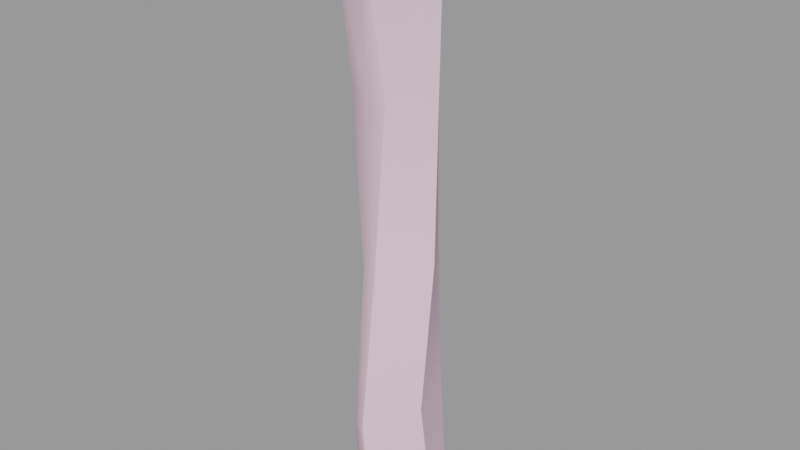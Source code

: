 # Source: barbfence002_reference.blend  (saved by Blender 2.92.15; exported with 4.5.12 LTS)
import bpy
from mathutils import Matrix  # noqa: F401  (used for matrix-valued properties, if any)

bpy.ops.wm.read_factory_settings(use_empty=True)
scene = bpy.context.scene
scene.name = 'barbfence002_reference.qc'

# ---- collections
col_barbfence002_reference = bpy.data.collections.new('barbfence002_reference'); scene.collection.children.link(col_barbfence002_reference)

# ---- materials (node trees are filled in below, after node groups)
mat_barbfence001 = bpy.data.materials.new('barbfence001')
mat_barbfence001.use_transparent_shadow = False
mat_barbfence001.diffuse_color = (0.8472, 0.6002, 0.7195, 1.0)

# ---- material node trees

# ---- meshes
me_barbfence002_reference = bpy.data.meshes.new('barbfence002_reference')
me_barbfence002_reference.from_pydata([(-0.09237, -2.693, 65.03), (-0.09477, -3.115, 65.0), (0.2231, -3.079, 64.72), (0.5635, -4.382, 56.95), (-0.5674, -3.239, 45.64), (0.9127, -2.751, 46.33), (-0.5388, -4.336, 57.43), (0.1771, -4.885, -1.9e-05), (-0.1253, -4.951, 4.604), (-1.4, -4.448, -1.9e-05), (-1.688, -4.421, 4.5), (-3.245, 0.5097, -1.9e-05), (-3.565, 1.089, 4.344), (-3.796, 1.896, 9.833), (-2.081, -4.412, 10.51), (-4.096, 1.564, 28.62), (-1.544, -3.277, 28.31), (-4.833, -0.8136, 45.74), (-5.489, -1.588, 57.65), (-0.6908, -4.521, 62.49), (0.5336, -4.501, 61.89), (-5.568, -1.651, 62.92), (-0.5213, -5.036, 10.65), (0.1336, -3.587, 28.32), (3.766, 1.383, 63.57), (-0.6236, -4.074, 63.19), (-3.393, -2.049, 63.54), (-2.755, 3.501, 63.53), (-1.331, 1.116, 64.07), (-0.8058, 4.14, 63.68), (1.513, -1.055, 63.88), (-1.708, 4.683, 46.05), (-0.6787, 5.184, 30.45), (-3.394, 3.98, 45.95), (1.233, 5.001, 30.54), (0.8181, 4.758, 13.97), (2.62, 4.072, 14.12), (2.952, 4.306, 6.5), (1.158, 4.911, 6.396), (1.536, 5.094, -1.9e-05), (3.334, 4.554, -1.9e-05), (6.169, -1.337, -1.9e-05), (5.618, -1.801, 6.396), (5.055, -2.287, 13.9), (4.61, 0.1139, 29.67), (3.175, 2.226, 45.59), (3.974, 1.439, 57.25), (4.296, 0.9049, 62.35), (-0.2301, -3.488, 64.74), (-0.5583, -3.086, 65.07), (-0.2139, -3.246, 64.79), (-0.3559, -3.072, 64.93), (0.1832, -3.051, 64.62), (-0.03516, -3.057, 64.74), (-0.7548, -2.593, 63.55), (-0.9335, -2.781, 63.6), (-1.047, -2.664, 63.35), (-0.856, -2.481, 63.36), (-0.4895, -3.113, 65.15), (-2.965, 2.754, -1.9e-05), (-3.341, 2.446, 4.448), (-3.244, 3.621, 58.28), (-0.1741, -3.499, 64.84), (3.368, 2.075, 58.18), (-1.406, 4.329, 58.4), (-1.028, -2.306, 63.46), (-0.8968, -2.419, 63.69), (-0.1771, -2.884, 64.88), (-0.1451, -2.65, 64.95), (-1.22, -2.49, 63.45), (-1.075, -2.608, 63.74)], [], [(0, 1, 2), (3, 4, 5), (3, 6, 4), (7, 8, 9), (9, 8, 10), (11, 9, 10), (12, 11, 10), (10, 13, 12), (14, 13, 10), (13, 14, 15), (15, 14, 16), (16, 17, 15), (4, 17, 16), (18, 17, 4), (6, 18, 4), (6, 19, 18), (6, 3, 19), (3, 20, 19), (21, 18, 19), (10, 8, 14), (8, 22, 14), (14, 22, 16), (16, 22, 23), (23, 4, 16), (5, 4, 23), (19, 24, 25), (19, 25, 21), (26, 21, 25), (21, 26, 27), (28, 27, 26), (27, 28, 29), (28, 30, 29), (24, 29, 30), (25, 24, 30), (26, 25, 30), (28, 26, 30), (31, 32, 33), (34, 32, 31), (32, 34, 35), (36, 35, 34), (36, 37, 35), (35, 37, 38), (39, 38, 37), (40, 39, 37), (8, 7, 41), (42, 8, 41), (42, 22, 8), (43, 22, 42), (22, 43, 23), (23, 43, 44), (23, 44, 5), (44, 45, 5), (45, 46, 5), (5, 46, 3), (46, 47, 3), (47, 20, 3), (48, 49, 50), (49, 51, 50), (52, 48, 53), (50, 53, 48), (54, 53, 55), (53, 50, 55), (55, 56, 54), (56, 57, 54), (58, 1, 0), (11, 12, 59), (12, 60, 59), (38, 59, 60), (60, 13, 38), (35, 38, 13), (35, 13, 32), (15, 32, 13), (15, 17, 32), (33, 32, 17), (17, 18, 33), (61, 33, 18), (18, 21, 61), (27, 61, 21), (12, 13, 60), (39, 59, 38), (62, 1, 58), (24, 63, 29), (64, 29, 63), (63, 31, 64), (45, 31, 63), (31, 45, 34), (44, 34, 45), (34, 44, 36), (44, 43, 36), (36, 43, 37), (37, 43, 42), (42, 41, 37), (41, 40, 37), (29, 64, 27), (27, 64, 61), (64, 31, 61), (33, 61, 31), (45, 63, 46), (46, 63, 47), (24, 47, 63), (2, 1, 62), (19, 20, 24), (47, 24, 20), (65, 66, 57), (66, 54, 57), (66, 67, 54), (54, 67, 53), (49, 68, 51), (67, 51, 68), (68, 52, 67), (53, 67, 52), (69, 56, 70), (70, 56, 55), (50, 51, 55), (55, 51, 70), (70, 66, 69), (66, 65, 69), (51, 67, 70), (70, 67, 66), (49, 48, 58), (48, 62, 58), (48, 52, 62), (2, 62, 52), (52, 68, 2), (0, 2, 68), (68, 49, 0), (49, 58, 0)])
me_barbfence002_reference.polygons.foreach_set('use_smooth', [True] * 127)
_k = set([(0, 1), (0, 2), (0, 58), (0, 68), (1, 2), (1, 58), (1, 62), (2, 52), (2, 62), (3, 5), (3, 6), (3, 20), (4, 5), (5, 23), (7, 8), (8, 22), (8, 41), (11, 12), (12, 13), (13, 15), (15, 17), (17, 18), (18, 21), (19, 20), (19, 21), (20, 47), (21, 27), (22, 23), (24, 29), (24, 47), (24, 63), (27, 29), (27, 61), (29, 64), (31, 34), (31, 64), (32, 33), (32, 35), (33, 61), (34, 36), (35, 38), (36, 37), (37, 39), (37, 40), (38, 39), (41, 42), (42, 43), (43, 44), (44, 45), (45, 46), (45, 63), (46, 47), (48, 49), (48, 50), (48, 52), (48, 62), (49, 51), (49, 58), (49, 68), (50, 51), (50, 53), (50, 55), (51, 67), (51, 70), (52, 53), (52, 68), (53, 54), (53, 67), (54, 55), (54, 57), (54, 66), (55, 56), (55, 70), (56, 70), (58, 62), (65, 66), (66, 67), (66, 69), (66, 70), (67, 68), (69, 70)])
me_barbfence002_reference.attributes.new('sharp_edge', 'BOOLEAN', 'EDGE').data.foreach_set('value', [ (min(e.vertices), max(e.vertices)) in _k for e in me_barbfence002_reference.edges])
_uv = me_barbfence002_reference.uv_layers.new(name='UVMap')
_uv.uv.foreach_set('vector', [0.5965, 0.07105, 0.5979, 0.09041, 0.5786, 0.09183, 0.6814, 0.8623, 0.6655, 0.7193, 0.6891, 0.7281, 0.6814, 0.8623, 0.669, 0.8684, 0.6655, 0.7193, 0.71, 0.1426, 0.707, 0.2008, 0.6931, 0.1426, 0.6931, 0.1426, 0.707, 0.2008, 0.6903, 0.1995, 0.6261, 0.1426, 0.6931, 0.1426, 0.6903, 0.1995, 0.6194, 0.1975, 0.6261, 0.1426, 0.6903, 0.1995, 0.6903, 0.1995, 0.6111, 0.2669, 0.6194, 0.1975, 0.6867, 0.2754, 0.6111, 0.2669, 0.6903, 0.1995, 0.6111, 0.2669, 0.6867, 0.2754, 0.6073, 0.5043, 0.6073, 0.5043, 0.6867, 0.2754, 0.6776, 0.5004, 0.6776, 0.5004, 0.6081, 0.7207, 0.6073, 0.5043, 0.6655, 0.7193, 0.6081, 0.7207, 0.6776, 0.5004, 0.6135, 0.8712, 0.6081, 0.7207, 0.6655, 0.7193, 0.669, 0.8684, 0.6135, 0.8712, 0.6655, 0.7193, 0.669, 0.8684, 0.6677, 0.9324, 0.6135, 0.8712, 0.669, 0.8684, 0.6814, 0.8623, 0.6677, 0.9324, 0.6814, 0.8623, 0.681, 0.9247, 0.6677, 0.9324, 0.6138, 0.9378, 0.6135, 0.8712, 0.6677, 0.9324, 0.6903, 0.1995, 0.707, 0.2008, 0.6867, 0.2754, 0.707, 0.2008, 0.7032, 0.2772, 0.6867, 0.2754, 0.6867, 0.2754, 0.7032, 0.2772, 0.6776, 0.5004, 0.6776, 0.5004, 0.7032, 0.2772, 0.7006, 0.5005, 0.7006, 0.5005, 0.6655, 0.7193, 0.6776, 0.5004, 0.6891, 0.7281, 0.6655, 0.7193, 0.7006, 0.5005, 0.4782, 0.2571, 0.4078, 0.3558, 0.4588, 0.2593, 0.4782, 0.2571, 0.4588, 0.2593, 0.388, 0.1982, 0.4104, 0.2302, 0.388, 0.1982, 0.4588, 0.2593, 0.388, 0.1982, 0.4104, 0.2302, 0.3225, 0.2681, 0.371, 0.2774, 0.3225, 0.2681, 0.4104, 0.2302, 0.3225, 0.2681, 0.371, 0.2774, 0.3265, 0.3005, 0.371, 0.2774, 0.4205, 0.3072, 0.3265, 0.3005, 0.4078, 0.3558, 0.3265, 0.3005, 0.4205, 0.3072, 0.4588, 0.2593, 0.4078, 0.3558, 0.4205, 0.3072, 0.4104, 0.2302, 0.4588, 0.2593, 0.4205, 0.3072, 0.371, 0.2774, 0.4104, 0.2302, 0.4205, 0.3072, 0.857, 0.7246, 0.8703, 0.5275, 0.8744, 0.7233, 0.8514, 0.5286, 0.8703, 0.5275, 0.857, 0.7246, 0.8703, 0.5275, 0.8514, 0.5286, 0.8636, 0.3192, 0.8427, 0.321, 0.8636, 0.3192, 0.8514, 0.5286, 0.8427, 0.321, 0.841, 0.2247, 0.8636, 0.3192, 0.8636, 0.3192, 0.841, 0.2247, 0.8604, 0.2234, 0.857, 0.1426, 0.8604, 0.2234, 0.841, 0.2247, 0.8392, 0.1426, 0.857, 0.1426, 0.841, 0.2247, 0.707, 0.2008, 0.71, 0.1426, 0.7783, 0.1426, 0.7732, 0.2234, 0.707, 0.2008, 0.7783, 0.1426, 0.7732, 0.2234, 0.7032, 0.2772, 0.707, 0.2008, 0.767, 0.3182, 0.7032, 0.2772, 0.7732, 0.2234, 0.7032, 0.2772, 0.767, 0.3182, 0.7006, 0.5005, 0.7006, 0.5005, 0.767, 0.3182, 0.7823, 0.5175, 0.7006, 0.5005, 0.7823, 0.5175, 0.6891, 0.7281, 0.7823, 0.5175, 0.7897, 0.7188, 0.6891, 0.7281, 0.7897, 0.7188, 0.7753, 0.8661, 0.6891, 0.7281, 0.6891, 0.7281, 0.7753, 0.8661, 0.6814, 0.8623, 0.7753, 0.8661, 0.7677, 0.9305, 0.6814, 0.8623, 0.7677, 0.9305, 0.681, 0.9247, 0.6814, 0.8623, 0.5966, 0.06974, 0.5787, 0.04896, 0.5974, 0.05875, 0.5787, 0.04896, 0.5897, 0.04977, 0.5974, 0.05875, 0.6174, 0.05181, 0.5966, 0.06974, 0.6064, 0.051, 0.5974, 0.05875, 0.6064, 0.051, 0.5966, 0.06974, 0.5711, 0.0722, 0.431, 0.07226, 0.5712, 0.06465, 0.431, 0.07226, 0.431, 0.06447, 0.5712, 0.06465, 0.4338, 0.0993, 0.5701, 0.09856, 0.4319, 0.1075, 0.5701, 0.09856, 0.5705, 0.107, 0.4319, 0.1075, 0.6173, 0.08898, 0.5979, 0.09041, 0.5965, 0.07105, 0.6261, 0.1426, 0.6194, 0.1975, 0.5976, 0.1426, 0.6194, 0.1975, 0.6031, 0.1988, 0.5976, 0.1426, 0.5442, 0.2234, 0.5976, 0.1426, 0.6031, 0.1988, 0.6031, 0.1988, 0.6111, 0.2669, 0.5442, 0.2234, 0.5475, 0.3192, 0.5442, 0.2234, 0.6111, 0.2669, 0.5475, 0.3192, 0.6111, 0.2669, 0.5543, 0.5275, 0.6073, 0.5043, 0.5543, 0.5275, 0.6111, 0.2669, 0.6073, 0.5043, 0.6081, 0.7207, 0.5543, 0.5275, 0.5586, 0.7233, 0.5543, 0.5275, 0.6081, 0.7207, 0.6081, 0.7207, 0.6135, 0.8712, 0.5586, 0.7233, 0.5599, 0.8791, 0.5586, 0.7233, 0.6135, 0.8712, 0.6135, 0.8712, 0.6138, 0.9378, 0.5599, 0.8791, 0.5571, 0.9454, 0.5599, 0.8791, 0.6138, 0.9378, 0.6194, 0.1975, 0.6111, 0.2669, 0.6031, 0.1988, 0.5409, 0.1426, 0.5976, 0.1426, 0.5442, 0.2234, 0.5993, 0.1098, 0.5979, 0.09041, 0.6173, 0.08898, 0.7756, 0.946, 0.7865, 0.8779, 0.8497, 0.9474, 0.8555, 0.8806, 0.8497, 0.9474, 0.7865, 0.8779, 0.7865, 0.8779, 0.857, 0.7246, 0.8555, 0.8806, 0.7897, 0.7188, 0.857, 0.7246, 0.7865, 0.8779, 0.857, 0.7246, 0.7897, 0.7188, 0.8514, 0.5286, 0.7823, 0.5175, 0.8514, 0.5286, 0.7897, 0.7188, 0.8514, 0.5286, 0.7823, 0.5175, 0.8427, 0.321, 0.7823, 0.5175, 0.767, 0.3182, 0.8427, 0.321, 0.8427, 0.321, 0.767, 0.3182, 0.841, 0.2247, 0.841, 0.2247, 0.767, 0.3182, 0.7732, 0.2234, 0.7732, 0.2234, 0.7783, 0.1426, 0.841, 0.2247, 0.7783, 0.1426, 0.8392, 0.1426, 0.841, 0.2247, 0.5338, 0.9474, 0.5397, 0.8806, 0.5571, 0.9454, 0.5571, 0.9454, 0.5397, 0.8806, 0.5599, 0.8791, 0.5397, 0.8806, 0.5411, 0.7246, 0.5599, 0.8791, 0.5586, 0.7233, 0.5599, 0.8791, 0.5411, 0.7246, 0.7897, 0.7188, 0.7865, 0.8779, 0.7753, 0.8661, 0.7753, 0.8661, 0.7865, 0.8779, 0.7677, 0.9305, 0.7756, 0.946, 0.7677, 0.9305, 0.7865, 0.8779, 0.5786, 0.09183, 0.5979, 0.09041, 0.5993, 0.1098, 0.6677, 0.9324, 0.681, 0.9247, 0.7756, 0.946, 0.7677, 0.9305, 0.7756, 0.946, 0.681, 0.9247, 0.5712, 0.08232, 0.431, 0.08277, 0.5705, 0.07389, 0.431, 0.08277, 0.4319, 0.07444, 0.5705, 0.07389, 0.5712, 0.04914, 0.431, 0.04931, 0.5711, 0.04153, 0.5711, 0.04153, 0.431, 0.04931, 0.431, 0.04159, 0.5787, 0.04896, 0.5995, 0.03102, 0.5897, 0.04977, 0.5987, 0.04201, 0.5897, 0.04977, 0.5995, 0.03102, 0.5995, 0.03102, 0.6174, 0.05181, 0.5987, 0.04201, 0.6064, 0.051, 0.5987, 0.04201, 0.6174, 0.05181, 0.5708, 0.09047, 0.5701, 0.09856, 0.4329, 0.09097, 0.4329, 0.09097, 0.5701, 0.09856, 0.4338, 0.0993, 0.431, 0.06447, 0.431, 0.05686, 0.5712, 0.06465, 0.5712, 0.06465, 0.431, 0.05686, 0.5712, 0.05693, 0.4329, 0.09097, 0.431, 0.08277, 0.5708, 0.09047, 0.431, 0.08277, 0.5712, 0.08232, 0.5708, 0.09047, 0.431, 0.05686, 0.431, 0.04931, 0.5712, 0.05693, 0.5712, 0.05693, 0.431, 0.04931, 0.5712, 0.04914, 0.5205, 0.03502, 0.5458, 0.03507, 0.5205, 0.04063, 0.5458, 0.03507, 0.5458, 0.04068, 0.5205, 0.04063, 0.5458, 0.03507, 0.5711, 0.03509, 0.5458, 0.04068, 0.5711, 0.04071, 0.5458, 0.04068, 0.5711, 0.03509, 0.4698, 0.03509, 0.4951, 0.03504, 0.4698, 0.04071, 0.4952, 0.04066, 0.4698, 0.04071, 0.4951, 0.03504, 0.4951, 0.03504, 0.5205, 0.03502, 0.4952, 0.04066, 0.5205, 0.03502, 0.5205, 0.04063, 0.4952, 0.04066])
me_barbfence002_reference.materials.append(mat_barbfence001)
me_barbfence002_reference.use_remesh_fix_poles = True
me_barbfence002_reference.use_remesh_preserve_attributes = False
me_barbfence002_reference.use_mirror_vertex_groups = False
me_barbfence002_reference.update()
me_barbfence002_reference.normals_split_custom_set([tuple(v) for v in zip(*[iter([0.6604, -0.06893, 0.7477, 0.6604, -0.06893, 0.7477, 0.6604, -0.06893, 0.7477, 0.1454, -0.9828, -0.1139, -0.1941, -0.9784, -0.0707, 0.3649, -0.922, -0.1297, 0.1454, -0.9828, -0.1139, -0.2816, -0.9576, -0.06051, -0.1941, -0.9784, -0.0707, -0.2934, -0.9557, -0.02314, -0.319, -0.9474, -0.02581, -0.6907, -0.7222, -0.03628, -0.6907, -0.7222, -0.03628, -0.319, -0.9474, -0.02581, -0.7084, -0.7049, -0.03472, -0.9411, -0.3354, -0.04182, -0.6907, -0.7222, -0.03628, -0.7084, -0.7049, -0.03472, -0.9487, -0.3141, -0.03641, -0.9411, -0.3354, -0.04182, -0.7084, -0.7049, -0.03472, -0.7084, -0.7049, -0.03472, -0.9456, -0.3251, -0.008611, -0.9487, -0.3141, -0.03641, -0.7027, -0.7115, 0.009337, -0.9456, -0.3251, -0.008611, -0.7084, -0.7049, -0.03472, -0.9456, -0.3251, -0.008611, -0.7027, -0.7115, 0.009337, -0.848, -0.5298, -0.01396, -0.848, -0.5298, -0.01396, -0.7027, -0.7115, 0.009337, -0.5339, -0.8453, 0.02084, -0.5339, -0.8453, 0.02084, -0.6173, -0.7843, -0.06212, -0.848, -0.5298, -0.01396, -0.1941, -0.9784, -0.0707, -0.6173, -0.7843, -0.06212, -0.5339, -0.8453, 0.02084, -0.4941, -0.8676, -0.05683, -0.6173, -0.7843, -0.06212, -0.1941, -0.9784, -0.0707, -0.2816, -0.9576, -0.06051, -0.4941, -0.8676, -0.05683, -0.1941, -0.9784, -0.0707, -0.2816, -0.9576, -0.06051, -0.2699, -0.9624, -0.03231, -0.4941, -0.8676, -0.05683, -0.2816, -0.9576, -0.06051, -0.0256, -0.9992, -0.03073, -0.2699, -0.9624, -0.03231, -0.0256, -0.9992, -0.03073, -0.02565, -0.9992, -0.03074, -0.2699, -0.9624, -0.03231, -0.4976, -0.8668, -0.03197, -0.4941, -0.8676, -0.05683, -0.2699, -0.9624, -0.03231, -0.7084, -0.7049, -0.03472, -0.319, -0.9474, -0.02581, -0.7027, -0.7115, 0.009337, -0.319, -0.9474, -0.02581, -0.3125, -0.9496, 0.02535, -0.7027, -0.7115, 0.009337, -0.7027, -0.7115, 0.009337, -0.3125, -0.9496, 0.02535, -0.5339, -0.8453, 0.02084, -0.5339, -0.8453, 0.02084, -0.3125, -0.9496, 0.02535, -0.1156, -0.992, 0.05136, -0.1156, -0.992, 0.05136, -0.1941, -0.9784, -0.0707, -0.5339, -0.8453, 0.02084, 0.05164, -0.9984, 0.02211, -0.1941, -0.9784, -0.0707, -0.1156, -0.992, 0.05136, 0.35, -0.6801, 0.6442, 0.5172, -0.3846, 0.7645, 0.1279, -0.5811, 0.8037, 0.35, -0.6801, 0.6442, 0.1279, -0.5811, 0.8037, -0.351, -0.3449, 0.8705, -0.2428, -0.2892, 0.926, -0.351, -0.3449, 0.8705, 0.1279, -0.5811, 0.8037, -0.351, -0.3449, 0.8705, -0.2428, -0.2892, 0.926, -0.2063, 0.09281, 0.9741, -0.08855, 0.02325, 0.9958, -0.2063, 0.09281, 0.9741, -0.2428, -0.2892, 0.926, -0.2063, 0.09281, 0.9741, -0.08855, 0.02325, 0.9958, -0.01661, 0.1149, 0.9932, -0.08855, 0.02325, 0.9958, 0.3025, -0.2701, 0.9141, -0.01661, 0.1149, 0.9932, 0.5172, -0.3846, 0.7645, -0.01661, 0.1149, 0.9932, 0.3025, -0.2701, 0.9141, 0.1279, -0.5811, 0.8037, 0.5172, -0.3846, 0.7645, 0.3025, -0.2701, 0.9141, -0.2428, -0.2892, 0.926, 0.1279, -0.5811, 0.8037, 0.3025, -0.2701, 0.9141, -0.08855, 0.02325, 0.9958, -0.2428, -0.2892, 0.926, 0.3025, -0.2701, 0.9141, -0.2607, 0.965, 0.02813, 0.04309, 0.9991, 0.001126, -0.2607, 0.965, 0.02813, 0.04309, 0.9991, 0.001128, 0.04309, 0.9991, 0.001126, -0.2607, 0.965, 0.02813, 0.04309, 0.9991, 0.001126, 0.04309, 0.9991, 0.001128, 0.2827, 0.9592, 0.009411, 0.2827, 0.9592, 0.009413, 0.2827, 0.9592, 0.009411, 0.04309, 0.9991, 0.001128, 0.2827, 0.9592, 0.009413, 0.3189, 0.9468, 0.0442, 0.2827, 0.9592, 0.009411, 0.2827, 0.9592, 0.009411, 0.3189, 0.9468, 0.0442, 0.3189, 0.9468, 0.04423, 0.3023, 0.9519, 0.04957, 0.3189, 0.9468, 0.04423, 0.3189, 0.9468, 0.0442, 0.3022, 0.9519, 0.04957, 0.3022, 0.9519, 0.04958, 0.3188, 0.9468, 0.04422, 0.48, -0.8773, -0.003982, 0.4961, -0.8683, -0.003375, 0.4961, -0.8683, -0.003376, 0.48, -0.8773, -0.003953, 0.48, -0.8773, -0.003962, 0.4961, -0.8683, -0.003317, 0.48, -0.8773, -0.003953, 0.4858, -0.8729, 0.04555, 0.48, -0.8773, -0.003962, 0.4858, -0.8729, 0.04554, 0.4858, -0.8729, 0.04555, 0.48, -0.8773, -0.003953, 0.4858, -0.8729, 0.04555, 0.4858, -0.8729, 0.04554, 0.6574, -0.7489, 0.0835, 0.6574, -0.7489, 0.0835, 0.4858, -0.8729, 0.04554, 0.6574, -0.7489, 0.0835, 0.6574, -0.7489, 0.0835, 0.6574, -0.7489, 0.0835, 0.8392, -0.5439, 7.333e-05, 0.6574, -0.7489, 0.0835, 0.8391, -0.5439, 6.687e-05, 0.8392, -0.5439, 7.333e-05, 0.8391, -0.5439, 6.687e-05, 0.8632, -0.5007, -0.06391, 0.8392, -0.5439, 7.333e-05, 0.8392, -0.5439, 7.333e-05, 0.8632, -0.5007, -0.06391, 0.8632, -0.5008, -0.0639, 0.8632, -0.5007, -0.06391, 0.843, -0.5346, -0.05927, 0.8632, -0.5008, -0.0639, 0.843, -0.5346, -0.05927, 0.843, -0.5346, -0.05927, 0.8632, -0.5008, -0.0639, -0.5672, 0.189, -0.8016, -0.5673, 0.1889, -0.8016, -0.5672, 0.189, -0.8016, -0.5673, 0.1889, -0.8016, -0.5673, 0.1889, -0.8016, -0.5672, 0.189, -0.8016, -0.4592, 0.194, -0.8669, -0.4591, 0.194, -0.8669, -0.4592, 0.194, -0.8669, -0.459, 0.1941, -0.867, -0.4592, 0.194, -0.8669, -0.4591, 0.194, -0.8669, 0.5158, -0.645, -0.5638, 0.5158, -0.645, -0.5638, 0.5158, -0.645, -0.5638, 0.5158, -0.645, -0.5638, 0.5158, -0.645, -0.5638, 0.5158, -0.645, -0.5638, 0.5435, -0.6068, -0.5799, 0.5435, -0.6069, -0.5799, 0.5434, -0.607, -0.5798, 0.5435, -0.6069, -0.5799, 0.5435, -0.6069, -0.5799, 0.5434, -0.607, -0.5798, 0.3602, -0.08304, 0.9292, 0.3602, -0.08304, 0.9292, 0.3602, -0.08304, 0.9292, -0.9867, 0.1404, -0.08241, -0.9853, 0.1537, -0.07419, -0.8183, 0.5732, -0.04229, -0.9853, 0.1537, -0.07419, -0.8214, 0.5693, -0.03506, -0.8183, 0.5732, -0.04229, -0.4923, 0.8704, 0.01113, -0.8183, 0.5732, -0.04229, -0.8214, 0.5693, -0.03506, -0.8214, 0.5693, -0.03506, -0.7574, 0.6522, -0.03022, -0.4923, 0.8704, 0.01113, -0.5635, 0.8261, -0.009086, -0.4923, 0.8704, 0.01113, -0.7574, 0.6522, -0.03022, -0.5635, 0.8261, -0.009086, -0.7574, 0.6522, -0.03022, -0.7506, 0.6598, -0.0351, -0.7506, 0.6598, -0.03511, -0.7506, 0.6598, -0.0351, -0.7574, 0.6522, -0.03022, -0.7506, 0.6598, -0.03511, -0.9037, 0.4277, -0.0196, -0.7506, 0.6598, -0.0351, -0.9037, 0.4277, -0.01961, -0.7506, 0.6598, -0.0351, -0.9037, 0.4277, -0.0196, -0.9037, 0.4277, -0.0196, -0.9204, 0.3905, 0.01961, -0.9037, 0.4277, -0.01961, -0.9204, 0.3906, 0.01961, -0.9037, 0.4277, -0.01961, -0.9204, 0.3905, 0.01961, -0.9204, 0.3905, 0.01961, -0.8999, 0.4341, 0.04256, -0.9204, 0.3906, 0.01961, -0.8999, 0.4341, 0.04257, -0.9204, 0.3906, 0.01961, -0.8999, 0.4341, 0.04256, -0.9853, 0.1537, -0.07419, -0.7574, 0.6522, -0.03022, -0.8214, 0.5693, -0.03506, -0.4722, 0.8815, 0.007013, -0.8183, 0.5732, -0.04229, -0.4923, 0.8704, 0.01113, 0.3258, -0.4224, 0.8458, 0.3258, -0.4224, 0.8458, 0.3258, -0.4224, 0.8458, 0.4731, 0.8805, 0.02846, 0.456, 0.8898, 0.01901, 0.4729, 0.8807, 0.02825, 0.4561, 0.8897, 0.01896, 0.4729, 0.8807, 0.02825, 0.456, 0.8898, 0.01901, 0.456, 0.8898, 0.01901, 0.5591, 0.8286, 0.03036, 0.4561, 0.8897, 0.01896, 0.5591, 0.8286, 0.03036, 0.5591, 0.8286, 0.03036, 0.456, 0.8898, 0.01901, 0.5591, 0.8286, 0.03036, 0.5591, 0.8286, 0.03036, 0.7914, 0.6107, 0.02733, 0.7914, 0.6106, 0.02732, 0.7914, 0.6107, 0.02733, 0.5591, 0.8286, 0.03036, 0.7914, 0.6107, 0.02733, 0.7914, 0.6106, 0.02732, 0.9076, 0.4182, 0.03789, 0.7914, 0.6106, 0.02732, 0.9076, 0.4182, 0.03789, 0.9076, 0.4182, 0.03789, 0.9076, 0.4182, 0.03789, 0.9076, 0.4182, 0.03789, 0.9151, 0.3951, 0.08024, 0.9151, 0.3951, 0.08024, 0.9076, 0.4182, 0.03789, 0.915, 0.3954, 0.08049, 0.915, 0.3954, 0.08049, 0.9057, 0.4147, 0.08831, 0.9151, 0.3951, 0.08024, 0.9057, 0.4147, 0.08831, 0.9057, 0.4146, 0.08843, 0.9151, 0.3951, 0.08024, -0.3385, 0.9389, 0.06255, -0.3559, 0.9333, 0.04836, -0.3385, 0.9389, 0.06256, -0.3385, 0.9389, 0.06256, -0.3559, 0.9333, 0.04836, -0.3561, 0.9332, 0.04809, -0.3559, 0.9333, 0.04836, -0.2607, 0.965, 0.02813, -0.3561, 0.9332, 0.04809, -0.2607, 0.965, 0.02813, -0.3561, 0.9332, 0.04809, -0.2607, 0.965, 0.02813, 0.7224, 0.6914, -0.002772, 0.7256, 0.688, 0.01357, 0.7256, 0.688, 0.01358, 0.7256, 0.688, 0.01358, 0.7256, 0.688, 0.01357, 0.7286, 0.6843, 0.02993, 0.7286, 0.6843, 0.02994, 0.7286, 0.6843, 0.02993, 0.7256, 0.688, 0.01357, 0.626, -0.4083, 0.6644, 0.626, -0.4083, 0.6644, 0.626, -0.4083, 0.6644, 0.35, -0.6801, 0.6442, 0.5602, -0.4969, 0.6628, 0.5172, -0.3846, 0.7645, 0.5602, -0.4969, 0.6628, 0.5172, -0.3846, 0.7645, 0.5602, -0.4969, 0.6628, 0.7284, 0.6841, -0.03795, 0.7285, 0.684, -0.03792, 0.7285, 0.684, -0.03792, 0.7285, 0.684, -0.03792, 0.7284, 0.6841, -0.03795, 0.7285, 0.684, -0.03792, 0.7011, 0.6967, -0.1518, 0.7011, 0.6967, -0.1518, 0.7011, 0.6967, -0.1518, 0.7011, 0.6967, -0.1518, 0.7011, 0.6967, -0.1518, 0.7011, 0.6967, -0.1518, -0.5549, 0.3112, -0.7716, -0.5549, 0.3112, -0.7716, -0.5549, 0.3112, -0.7716, -0.5548, 0.3112, -0.7716, -0.5549, 0.3112, -0.7716, -0.5549, 0.3112, -0.7716, -0.4467, 0.3163, -0.8369, -0.4467, 0.3162, -0.8369, -0.4467, 0.3163, -0.8369, -0.4467, 0.3162, -0.8369, -0.4467, 0.3163, -0.8369, -0.4467, 0.3162, -0.8369, -0.7251, -0.6871, 0.04649, -0.7251, -0.6871, 0.04649, -0.7251, -0.6871, 0.04649, -0.725, -0.6871, 0.04649, -0.725, -0.6871, 0.04649, -0.725, -0.6871, 0.04649, -0.7011, -0.6967, 0.1518, -0.7011, -0.6967, 0.1518, -0.7011, -0.6967, 0.1518, -0.7011, -0.6967, 0.1518, -0.7011, -0.6967, 0.1518, -0.7011, -0.6967, 0.1518, -0.5526, 0.614, 0.5635, -0.5526, 0.614, 0.5635, -0.5526, 0.614, 0.5635, -0.5526, 0.614, 0.5635, -0.5526, 0.614, 0.5635, -0.5526, 0.614, 0.5635, -0.5159, 0.645, 0.5638, -0.5159, 0.645, 0.5638, -0.5158, 0.645, 0.5638, -0.5158, 0.645, 0.5638, -0.5159, 0.645, 0.5638, -0.5158, 0.645, 0.5638, -0.6131, -0.7356, 0.288, -0.6132, -0.7356, 0.288, -0.6131, -0.7356, 0.288, -0.6132, -0.7356, 0.288, -0.6132, -0.7356, 0.288, -0.6131, -0.7356, 0.288, 0.5888, -0.6791, -0.4383, 0.5887, -0.6792, -0.4383, 0.5888, -0.6791, -0.4383, 0.5887, -0.6792, -0.4384, 0.5888, -0.6791, -0.4383, 0.5887, -0.6792, -0.4383, 0.7265, 0.6791, -0.1047, 0.7265, 0.6791, -0.1047, 0.7265, 0.6791, -0.1047, 0.7265, 0.6791, -0.1047, 0.7265, 0.6791, -0.1047, 0.7265, 0.6791, -0.1047, -0.4754, 0.6227, 0.6215, -0.4754, 0.6226, 0.6215, -0.4754, 0.6227, 0.6215, -0.4754, 0.6226, 0.6215, -0.4754, 0.6226, 0.6215, -0.4754, 0.6227, 0.6215])] * 3)])
arm_barbfence002_reference_qc_skeleton = bpy.data.armatures.new('barbfence002_reference.qc_skeleton')  # bones are not reproduced

# ---- objects
ob_barbfence002_reference_qc_skeleton = bpy.data.objects.new('barbfence002_reference.qc_skeleton', arm_barbfence002_reference_qc_skeleton)
ob_barbfence002_reference = bpy.data.objects.new('barbfence002_reference', me_barbfence002_reference)

# ---- transforms, parenting, visibility, modifiers, constraints
ob_barbfence002_reference_qc_skeleton.location = (0.0, 0.0, 0.0)
ob_barbfence002_reference_qc_skeleton.show_in_front = True
ob_barbfence002_reference_qc_skeleton.lineart.crease_threshold = 0.0
ob_barbfence002_reference.parent = ob_barbfence002_reference_qc_skeleton
ob_barbfence002_reference.location = (0.0, 0.0, 0.0)
ob_barbfence002_reference.lineart.crease_threshold = 0.0
_vg = ob_barbfence002_reference.vertex_groups.new(name='static_prop')
_vg.add([0, 1, 2, 3, 4, 5, 6, 7, 8, 9, 10, 11, 12, 13, 14, 15, 16, 17, 18, 19, 20, 21, 22, 23, 24, 25, 26, 27, 28, 29, 30, 31, 32, 33, 34, 35, 36, 37, 38, 39, 40, 41, 42, 43, 44, 45, 46, 47, 48, 49, 50, 51, 52, 53, 54, 55, 56, 57, 58, 59, 60, 61, 62, 63, 64, 65, 66, 67, 68, 69, 70], 1.0, 'REPLACE')
_m = ob_barbfence002_reference.modifiers.new('Armature', 'ARMATURE')
_m.object = ob_barbfence002_reference_qc_skeleton

# ---- collection membership
scene.collection.objects.link(ob_barbfence002_reference_qc_skeleton)
scene.collection.objects.link(ob_barbfence002_reference)
col_barbfence002_reference.objects.link(ob_barbfence002_reference_qc_skeleton)
col_barbfence002_reference.objects.link(ob_barbfence002_reference)

# ---- scene / render settings (as saved in the file)
scene.frame_start = 1; scene.frame_end = 250; scene.frame_set(0)
scene.render.engine = 'BLENDER_EEVEE_NEXT'
scene.cycles.use_denoising = False
scene.cycles.samples = 128
scene.cycles.sampling_pattern = 'TABULATED_SOBOL'
scene.cycles.use_adaptive_sampling = False
scene.cycles.use_light_tree = False
scene.view_settings.view_transform = 'Filmic'
bpy.context.view_layer.update()

# ---- added for rendering (the .blend has no active camera and no usable light): camera, sun + grey world if the file has none
cam_auto = bpy.data.cameras.new('AutoCamera')
cam_auto.lens = 50.0
cam_auto.sensor_width = 36.0
cam_auto.clip_end = 1087.66
ob_auto_camera = bpy.data.objects.new('AutoCamera', cam_auto)
scene.collection.objects.link(ob_auto_camera)
ob_auto_camera.location = (62.2755, -74.2961, 82.1552)
ob_auto_camera.rotation_euler = (1.09748, -7.21219e-08, 0.694738)
scene.camera = ob_auto_camera
light_auto_sun = bpy.data.lights.new('AutoSun', 'SUN')
light_auto_sun.energy = 3.0
light_auto_sun.angle = 0.0523599
ob_auto_sun = bpy.data.objects.new('AutoSun', light_auto_sun)
scene.collection.objects.link(ob_auto_sun)
ob_auto_sun.rotation_euler = (0.872665, 0.174533, 0.523599)
if scene.world is None:
    world_auto = bpy.data.worlds.new('AutoWorld')
    world_auto.color = (0.3, 0.3, 0.3)
    scene.world = world_auto
bpy.context.view_layer.update()
